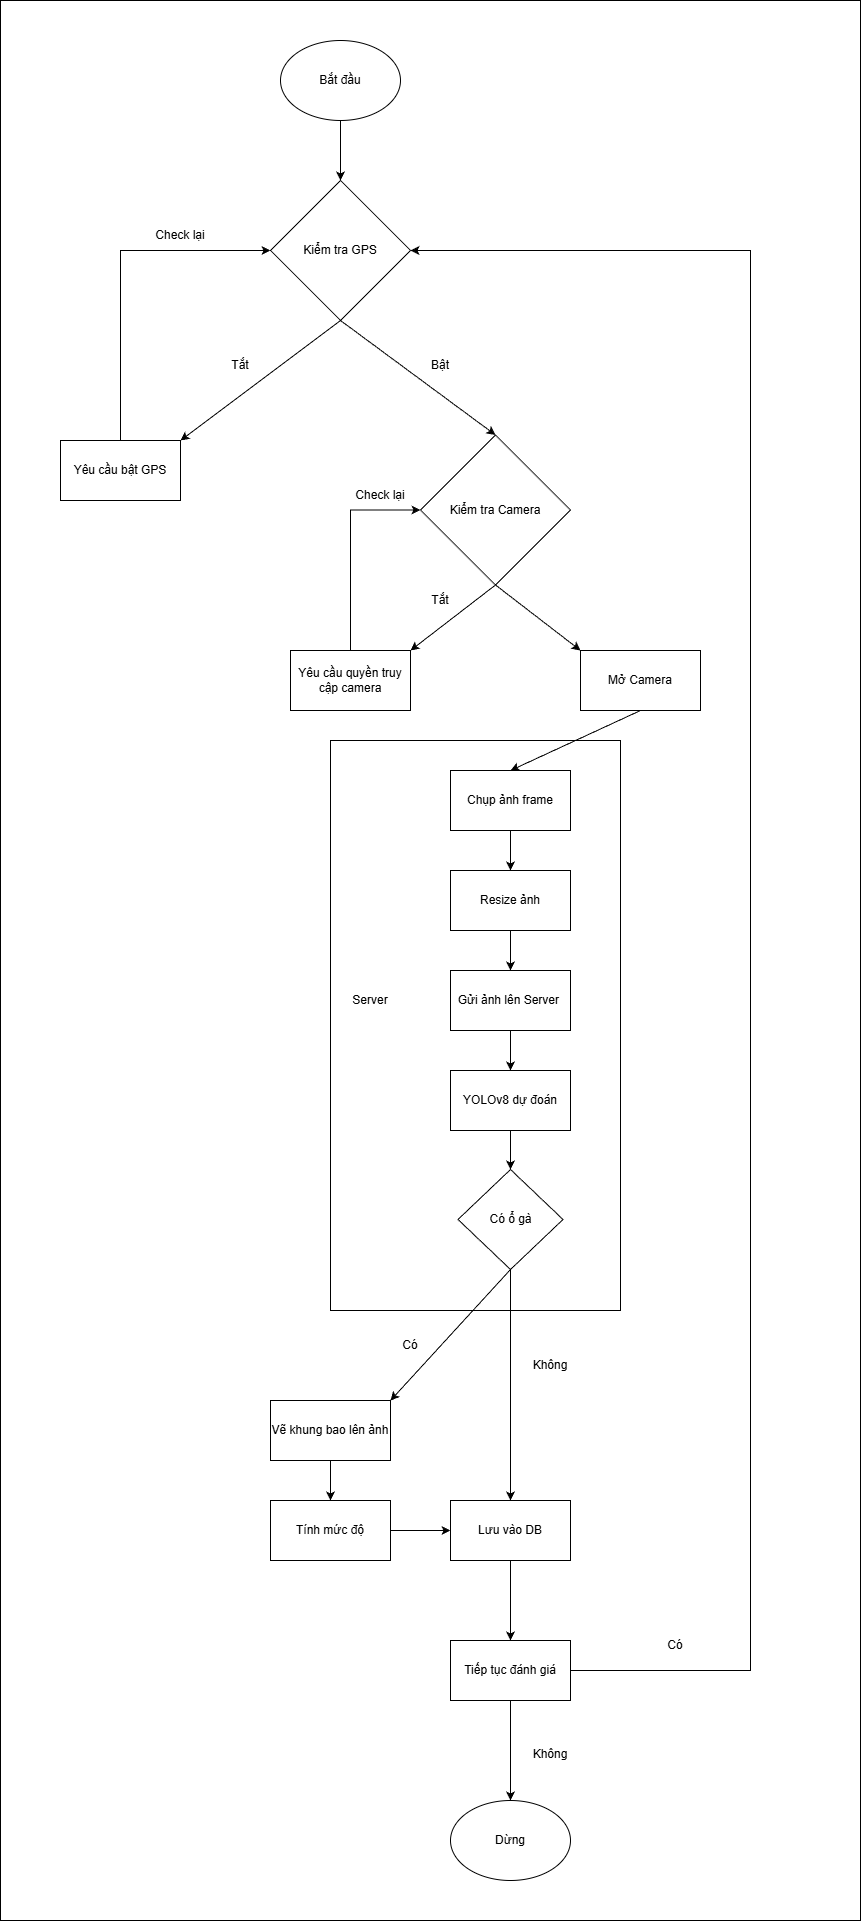

The diagram above was exported from draw.io. Its source (the exported page's mxGraphModel, read from the mxfile embedded in the PNG):
<mxGraphModel dx="1344" dy="634" grid="1" gridSize="10" guides="1" tooltips="1" connect="1" arrows="1" fold="1" page="1" pageScale="1" pageWidth="827" pageHeight="1169" math="0" shadow="0">
  <root>
    <mxCell id="0" />
    <mxCell id="1" parent="0" />
    <mxCell id="cskLPDIcFxGujxFocmbj-47" parent="1" style="rounded=0;whiteSpace=wrap;html=1;" value="" vertex="1">
      <mxGeometry height="1920" width="860" x="580" as="geometry" />
    </mxCell>
    <mxCell id="cskLPDIcFxGujxFocmbj-92" edge="1" parent="1" source="cskLPDIcFxGujxFocmbj-88" style="edgeStyle=orthogonalEdgeStyle;rounded=0;orthogonalLoop=1;jettySize=auto;html=1;entryX=0.5;entryY=0;entryDx=0;entryDy=0;" target="cskLPDIcFxGujxFocmbj-89">
      <mxGeometry relative="1" as="geometry" />
    </mxCell>
    <mxCell id="cskLPDIcFxGujxFocmbj-88" parent="1" style="ellipse;whiteSpace=wrap;html=1;" value="Bắt đầu" vertex="1">
      <mxGeometry height="80" width="120" x="860" y="40" as="geometry" />
    </mxCell>
    <mxCell id="cskLPDIcFxGujxFocmbj-89" parent="1" style="rhombus;whiteSpace=wrap;html=1;" value="Kiểm tra GPS" vertex="1">
      <mxGeometry height="140" width="140" x="850" y="180" as="geometry" />
    </mxCell>
    <mxCell id="cskLPDIcFxGujxFocmbj-93" edge="1" parent="1" source="cskLPDIcFxGujxFocmbj-90" style="edgeStyle=orthogonalEdgeStyle;rounded=0;orthogonalLoop=1;jettySize=auto;html=1;exitX=0.5;exitY=0;exitDx=0;exitDy=0;entryX=0;entryY=0.5;entryDx=0;entryDy=0;" target="cskLPDIcFxGujxFocmbj-89">
      <mxGeometry relative="1" as="geometry" />
    </mxCell>
    <mxCell id="cskLPDIcFxGujxFocmbj-90" parent="1" style="rounded=0;whiteSpace=wrap;html=1;" value="Yêu cầu bật GPS" vertex="1">
      <mxGeometry height="60" width="120" x="640" y="440" as="geometry" />
    </mxCell>
    <mxCell id="cskLPDIcFxGujxFocmbj-91" edge="1" parent="1" source="cskLPDIcFxGujxFocmbj-89" style="endArrow=classic;html=1;rounded=0;entryX=1;entryY=0;entryDx=0;entryDy=0;exitX=0.5;exitY=1;exitDx=0;exitDy=0;" target="cskLPDIcFxGujxFocmbj-90" value="">
      <mxGeometry height="50" relative="1" width="50" as="geometry">
        <mxPoint x="830" y="430" as="sourcePoint" />
        <mxPoint x="880" y="380" as="targetPoint" />
      </mxGeometry>
    </mxCell>
    <mxCell id="cskLPDIcFxGujxFocmbj-94" parent="1" style="text;html=1;whiteSpace=wrap;strokeColor=none;fillColor=none;align=center;verticalAlign=middle;rounded=0;" value="Check lại" vertex="1">
      <mxGeometry height="30" width="60" x="730" y="220" as="geometry" />
    </mxCell>
    <mxCell id="cskLPDIcFxGujxFocmbj-95" parent="1" style="text;html=1;whiteSpace=wrap;strokeColor=none;fillColor=none;align=center;verticalAlign=middle;rounded=0;" value="Tắt" vertex="1">
      <mxGeometry height="30" width="60" x="790" y="350" as="geometry" />
    </mxCell>
    <mxCell id="cskLPDIcFxGujxFocmbj-98" edge="1" parent="1" style="endArrow=classic;html=1;rounded=0;entryX=0.5;entryY=0;entryDx=0;entryDy=0;" target="cskLPDIcFxGujxFocmbj-102" value="">
      <mxGeometry height="50" relative="1" width="50" as="geometry">
        <mxPoint x="920" y="320" as="sourcePoint" />
        <mxPoint x="1070" y="440" as="targetPoint" />
      </mxGeometry>
    </mxCell>
    <mxCell id="cskLPDIcFxGujxFocmbj-99" parent="1" style="text;html=1;whiteSpace=wrap;strokeColor=none;fillColor=none;align=center;verticalAlign=middle;rounded=0;" value="Bật" vertex="1">
      <mxGeometry height="30" width="60" x="990" y="350" as="geometry" />
    </mxCell>
    <mxCell id="cskLPDIcFxGujxFocmbj-101" parent="1" style="rounded=0;whiteSpace=wrap;html=1;" value="Mở Camera" vertex="1">
      <mxGeometry height="60" width="120" x="1160" y="650" as="geometry" />
    </mxCell>
    <mxCell id="cskLPDIcFxGujxFocmbj-102" parent="1" style="rhombus;whiteSpace=wrap;html=1;rounded=0;" value="Kiểm tra Camera" vertex="1">
      <mxGeometry height="150" width="150" x="1000" y="434.5" as="geometry" />
    </mxCell>
    <mxCell id="cskLPDIcFxGujxFocmbj-108" edge="1" parent="1" source="cskLPDIcFxGujxFocmbj-105" style="edgeStyle=orthogonalEdgeStyle;rounded=0;orthogonalLoop=1;jettySize=auto;html=1;entryX=0;entryY=0.5;entryDx=0;entryDy=0;exitX=0.5;exitY=0;exitDx=0;exitDy=0;" target="cskLPDIcFxGujxFocmbj-102">
      <mxGeometry relative="1" as="geometry" />
    </mxCell>
    <mxCell id="cskLPDIcFxGujxFocmbj-105" parent="1" style="rounded=0;whiteSpace=wrap;html=1;" value="Yêu cầu quyền truy cập camera" vertex="1">
      <mxGeometry height="60" width="120" x="870" y="650" as="geometry" />
    </mxCell>
    <mxCell id="cskLPDIcFxGujxFocmbj-106" edge="1" parent="1" source="cskLPDIcFxGujxFocmbj-102" style="endArrow=classic;html=1;rounded=0;entryX=1;entryY=0;entryDx=0;entryDy=0;exitX=0.5;exitY=1;exitDx=0;exitDy=0;" target="cskLPDIcFxGujxFocmbj-105" value="">
      <mxGeometry height="50" relative="1" width="50" as="geometry">
        <mxPoint x="770" y="630" as="sourcePoint" />
        <mxPoint x="820" y="580" as="targetPoint" />
      </mxGeometry>
    </mxCell>
    <mxCell id="cskLPDIcFxGujxFocmbj-109" parent="1" style="text;html=1;whiteSpace=wrap;strokeColor=none;fillColor=none;align=center;verticalAlign=middle;rounded=0;" value="Tắt" vertex="1">
      <mxGeometry height="30" width="60" x="990" y="585" as="geometry" />
    </mxCell>
    <mxCell id="cskLPDIcFxGujxFocmbj-110" parent="1" style="text;html=1;whiteSpace=wrap;strokeColor=none;fillColor=none;align=center;verticalAlign=middle;rounded=0;" value="Check lại" vertex="1">
      <mxGeometry height="30" width="60" x="930" y="480" as="geometry" />
    </mxCell>
    <mxCell id="cskLPDIcFxGujxFocmbj-111" edge="1" parent="1" source="cskLPDIcFxGujxFocmbj-102" style="endArrow=classic;html=1;rounded=0;exitX=0.5;exitY=1;exitDx=0;exitDy=0;entryX=0;entryY=0;entryDx=0;entryDy=0;" target="cskLPDIcFxGujxFocmbj-101" value="">
      <mxGeometry height="50" relative="1" width="50" as="geometry">
        <mxPoint x="1080" y="320" as="sourcePoint" />
        <mxPoint x="1130" y="270" as="targetPoint" />
      </mxGeometry>
    </mxCell>
    <mxCell id="cskLPDIcFxGujxFocmbj-115" edge="1" parent="1" source="cskLPDIcFxGujxFocmbj-112" style="edgeStyle=orthogonalEdgeStyle;rounded=0;orthogonalLoop=1;jettySize=auto;html=1;entryX=0.5;entryY=0;entryDx=0;entryDy=0;" target="cskLPDIcFxGujxFocmbj-114">
      <mxGeometry relative="1" as="geometry" />
    </mxCell>
    <mxCell id="cskLPDIcFxGujxFocmbj-123" parent="1" style="rounded=0;whiteSpace=wrap;html=1;" value="" vertex="1">
      <mxGeometry height="570" width="290" x="910" y="740" as="geometry" />
    </mxCell>
    <mxCell id="cskLPDIcFxGujxFocmbj-137" edge="1" parent="1" source="cskLPDIcFxGujxFocmbj-112" style="edgeStyle=orthogonalEdgeStyle;rounded=0;orthogonalLoop=1;jettySize=auto;html=1;exitX=0.5;exitY=1;exitDx=0;exitDy=0;entryX=0.5;entryY=0;entryDx=0;entryDy=0;" target="cskLPDIcFxGujxFocmbj-114">
      <mxGeometry relative="1" as="geometry" />
    </mxCell>
    <mxCell id="cskLPDIcFxGujxFocmbj-112" parent="1" style="rounded=0;whiteSpace=wrap;html=1;" value="Chụp ảnh frame" vertex="1">
      <mxGeometry height="60" width="120" x="1030" y="770" as="geometry" />
    </mxCell>
    <mxCell id="cskLPDIcFxGujxFocmbj-113" edge="1" parent="1" source="cskLPDIcFxGujxFocmbj-101" style="endArrow=classic;html=1;rounded=0;entryX=0.5;entryY=0;entryDx=0;entryDy=0;exitX=0.5;exitY=1;exitDx=0;exitDy=0;" target="cskLPDIcFxGujxFocmbj-112" value="">
      <mxGeometry height="50" relative="1" width="50" as="geometry">
        <mxPoint x="1080" y="930" as="sourcePoint" />
        <mxPoint x="1130" y="880" as="targetPoint" />
      </mxGeometry>
    </mxCell>
    <mxCell id="cskLPDIcFxGujxFocmbj-120" edge="1" parent="1" source="cskLPDIcFxGujxFocmbj-114" style="edgeStyle=orthogonalEdgeStyle;rounded=0;orthogonalLoop=1;jettySize=auto;html=1;exitX=0.5;exitY=1;exitDx=0;exitDy=0;entryX=0.5;entryY=0;entryDx=0;entryDy=0;" target="cskLPDIcFxGujxFocmbj-116">
      <mxGeometry relative="1" as="geometry" />
    </mxCell>
    <mxCell id="cskLPDIcFxGujxFocmbj-114" parent="1" style="rounded=0;whiteSpace=wrap;html=1;" value="Resize ảnh" vertex="1">
      <mxGeometry height="60" width="120" x="1030" y="870" as="geometry" />
    </mxCell>
    <mxCell id="cskLPDIcFxGujxFocmbj-121" edge="1" parent="1" source="cskLPDIcFxGujxFocmbj-116" style="edgeStyle=orthogonalEdgeStyle;rounded=0;orthogonalLoop=1;jettySize=auto;html=1;exitX=0.5;exitY=1;exitDx=0;exitDy=0;entryX=0.5;entryY=0;entryDx=0;entryDy=0;" target="cskLPDIcFxGujxFocmbj-117">
      <mxGeometry relative="1" as="geometry" />
    </mxCell>
    <mxCell id="cskLPDIcFxGujxFocmbj-116" parent="1" style="rounded=0;whiteSpace=wrap;html=1;" value="Gửi ảnh lên Server&amp;nbsp;" vertex="1">
      <mxGeometry height="60" width="120" x="1030" y="970" as="geometry" />
    </mxCell>
    <mxCell id="cskLPDIcFxGujxFocmbj-122" edge="1" parent="1" source="cskLPDIcFxGujxFocmbj-117" style="edgeStyle=orthogonalEdgeStyle;rounded=0;orthogonalLoop=1;jettySize=auto;html=1;exitX=0.5;exitY=1;exitDx=0;exitDy=0;entryX=0.5;entryY=0;entryDx=0;entryDy=0;" target="cskLPDIcFxGujxFocmbj-119">
      <mxGeometry relative="1" as="geometry" />
    </mxCell>
    <mxCell id="cskLPDIcFxGujxFocmbj-117" parent="1" style="rounded=0;whiteSpace=wrap;html=1;" value="YOLOv8 dự đoán" vertex="1">
      <mxGeometry height="60" width="120" x="1030" y="1070" as="geometry" />
    </mxCell>
    <mxCell id="cskLPDIcFxGujxFocmbj-130" edge="1" parent="1" source="cskLPDIcFxGujxFocmbj-119" style="edgeStyle=orthogonalEdgeStyle;rounded=0;orthogonalLoop=1;jettySize=auto;html=1;exitX=0.5;exitY=1;exitDx=0;exitDy=0;entryX=0.5;entryY=0;entryDx=0;entryDy=0;" target="cskLPDIcFxGujxFocmbj-127">
      <mxGeometry relative="1" as="geometry" />
    </mxCell>
    <mxCell id="cskLPDIcFxGujxFocmbj-119" parent="1" style="rhombus;whiteSpace=wrap;html=1;rounded=0;" value="Có ổ gà" vertex="1">
      <mxGeometry height="100" width="105" x="1037.5" y="1169" as="geometry" />
    </mxCell>
    <mxCell id="cskLPDIcFxGujxFocmbj-124" parent="1" style="text;html=1;whiteSpace=wrap;strokeColor=none;fillColor=none;align=center;verticalAlign=middle;rounded=0;" value="Server" vertex="1">
      <mxGeometry height="30" width="60" x="920" y="985" as="geometry" />
    </mxCell>
    <mxCell id="cskLPDIcFxGujxFocmbj-125" parent="1" style="rounded=0;whiteSpace=wrap;html=1;" value="Vẽ khung bao lên ảnh" vertex="1">
      <mxGeometry height="60" width="120" x="850" y="1400" as="geometry" />
    </mxCell>
    <mxCell id="cskLPDIcFxGujxFocmbj-126" edge="1" parent="1" source="cskLPDIcFxGujxFocmbj-119" style="endArrow=classic;html=1;rounded=0;entryX=1;entryY=0;entryDx=0;entryDy=0;exitX=0.5;exitY=1;exitDx=0;exitDy=0;" target="cskLPDIcFxGujxFocmbj-125" value="">
      <mxGeometry height="50" relative="1" width="50" as="geometry">
        <mxPoint x="1080" y="1310" as="sourcePoint" />
        <mxPoint x="1130" y="1260" as="targetPoint" />
      </mxGeometry>
    </mxCell>
    <mxCell id="cskLPDIcFxGujxFocmbj-135" edge="1" parent="1" source="cskLPDIcFxGujxFocmbj-127" style="edgeStyle=orthogonalEdgeStyle;rounded=0;orthogonalLoop=1;jettySize=auto;html=1;exitX=0.5;exitY=1;exitDx=0;exitDy=0;entryX=0.5;entryY=0;entryDx=0;entryDy=0;" target="cskLPDIcFxGujxFocmbj-134">
      <mxGeometry relative="1" as="geometry" />
    </mxCell>
    <mxCell id="cskLPDIcFxGujxFocmbj-127" parent="1" style="rounded=0;whiteSpace=wrap;html=1;" value="Lưu vào DB" vertex="1">
      <mxGeometry height="60" width="120" x="1030" y="1500" as="geometry" />
    </mxCell>
    <mxCell id="cskLPDIcFxGujxFocmbj-128" edge="1" parent="1" source="cskLPDIcFxGujxFocmbj-125" style="endArrow=classic;html=1;rounded=0;exitX=0.5;exitY=1;exitDx=0;exitDy=0;entryX=0.5;entryY=0;entryDx=0;entryDy=0;" target="cskLPDIcFxGujxFocmbj-132" value="">
      <mxGeometry height="50" relative="1" width="50" as="geometry">
        <mxPoint x="1080" y="1310" as="sourcePoint" />
        <mxPoint x="1130" y="1260" as="targetPoint" />
      </mxGeometry>
    </mxCell>
    <mxCell id="cskLPDIcFxGujxFocmbj-129" parent="1" style="text;html=1;whiteSpace=wrap;strokeColor=none;fillColor=none;align=center;verticalAlign=middle;rounded=0;" value="Có" vertex="1">
      <mxGeometry height="30" width="60" x="960" y="1330" as="geometry" />
    </mxCell>
    <mxCell id="cskLPDIcFxGujxFocmbj-131" parent="1" style="text;html=1;whiteSpace=wrap;strokeColor=none;fillColor=none;align=center;verticalAlign=middle;rounded=0;" value="Không" vertex="1">
      <mxGeometry height="30" width="60" x="1100" y="1350" as="geometry" />
    </mxCell>
    <mxCell id="cskLPDIcFxGujxFocmbj-133" edge="1" parent="1" source="cskLPDIcFxGujxFocmbj-132" style="edgeStyle=orthogonalEdgeStyle;rounded=0;orthogonalLoop=1;jettySize=auto;html=1;entryX=0;entryY=0.5;entryDx=0;entryDy=0;" target="cskLPDIcFxGujxFocmbj-127">
      <mxGeometry relative="1" as="geometry" />
    </mxCell>
    <mxCell id="cskLPDIcFxGujxFocmbj-132" parent="1" style="rounded=0;whiteSpace=wrap;html=1;" value="Tính mức độ" vertex="1">
      <mxGeometry height="60" width="120" x="850" y="1500" as="geometry" />
    </mxCell>
    <mxCell id="cskLPDIcFxGujxFocmbj-143" edge="1" parent="1" source="cskLPDIcFxGujxFocmbj-134" style="edgeStyle=orthogonalEdgeStyle;rounded=0;orthogonalLoop=1;jettySize=auto;html=1;entryX=0.5;entryY=0;entryDx=0;entryDy=0;">
      <mxGeometry relative="1" as="geometry">
        <mxPoint x="1090" y="1800" as="targetPoint" />
      </mxGeometry>
    </mxCell>
    <mxCell id="cskLPDIcFxGujxFocmbj-134" parent="1" style="rounded=0;whiteSpace=wrap;html=1;" value="Tiếp tục đánh giá" vertex="1">
      <mxGeometry height="60" width="120" x="1030" y="1640" as="geometry" />
    </mxCell>
    <mxCell id="cskLPDIcFxGujxFocmbj-139" edge="1" parent="1" source="cskLPDIcFxGujxFocmbj-134" style="edgeStyle=orthogonalEdgeStyle;rounded=0;orthogonalLoop=1;jettySize=auto;html=1;exitX=1;exitY=0.5;exitDx=0;exitDy=0;entryX=1;entryY=0.5;entryDx=0;entryDy=0;" target="cskLPDIcFxGujxFocmbj-89">
      <mxGeometry relative="1" as="geometry">
        <Array as="points">
          <mxPoint x="1330" y="1670" />
          <mxPoint x="1330" y="250" />
        </Array>
      </mxGeometry>
    </mxCell>
    <mxCell id="cskLPDIcFxGujxFocmbj-138" parent="1" style="text;html=1;whiteSpace=wrap;strokeColor=none;fillColor=none;align=center;verticalAlign=middle;rounded=0;" value="Có" vertex="1">
      <mxGeometry height="30" width="110" x="1200" y="1630" as="geometry" />
    </mxCell>
    <mxCell id="cskLPDIcFxGujxFocmbj-144" parent="1" style="text;html=1;whiteSpace=wrap;strokeColor=none;fillColor=none;align=center;verticalAlign=middle;rounded=0;" value="Không" vertex="1">
      <mxGeometry height="30" width="110" x="1075" y="1739" as="geometry" />
    </mxCell>
    <mxCell id="cskLPDIcFxGujxFocmbj-145" parent="1" style="ellipse;whiteSpace=wrap;html=1;" value="Dừng" vertex="1">
      <mxGeometry height="80" width="120" x="1030" y="1800" as="geometry" />
    </mxCell>
  </root>
</mxGraphModel>